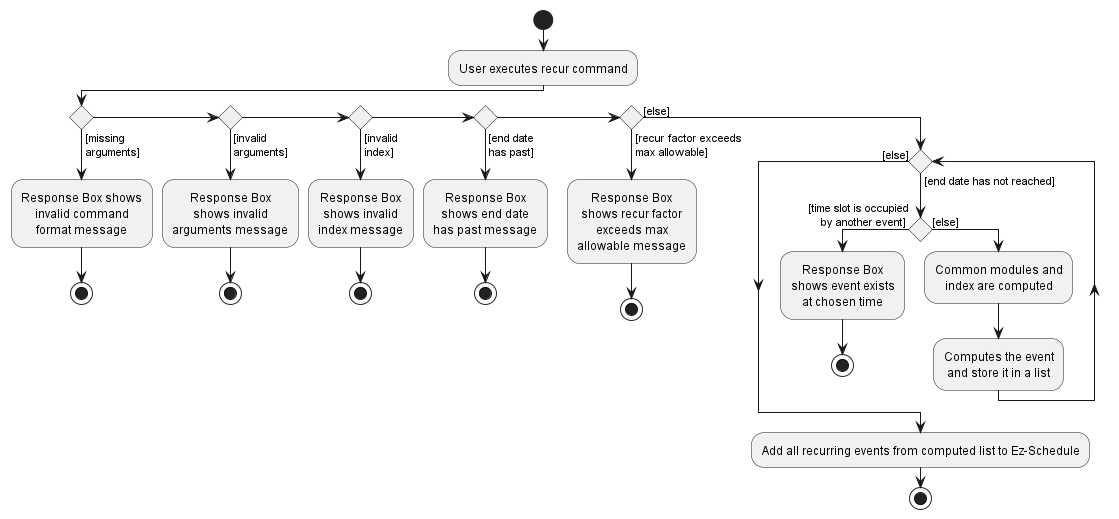

The diagram above was rendered by PlantUML. Its source (embedded in the PNG):
@startuml
skinparam defaultTextAlignment center
start
:User executes recur command;

'Since the beta syntax does not support placing the condition outside the
'diamond we place it as the true branch instead.

if () then ([missing
arguments])
    :Response Box shows
    invalid command
    format message;
stop
else if () then ([invalid
arguments])
    :Response Box
    shows invalid
    arguments message;
stop
else if () then ([invalid
index])
    :Response Box
    shows invalid
    index message;
stop
else if () then ([end date
has past])
    :Response Box
    shows end date
    has past message;
stop
else if () then ([recur factor exceeds
max allowable])
    :Response Box
    shows recur factor
    exceeds max
    allowable message;
stop
else ([else])
while () is ([end date has not reached])
    if () then ([time slot is occupied
    by another event])
        :Response Box
        shows event exists
        at chosen time;
    stop;
    else ([else])
    :Common modules and
    index are computed;
    :Computes the event
    and store it in a list;
    endif
endwhile ([else])
:Add all recurring events from computed list to Ez-Schedule;
stop
@enduml